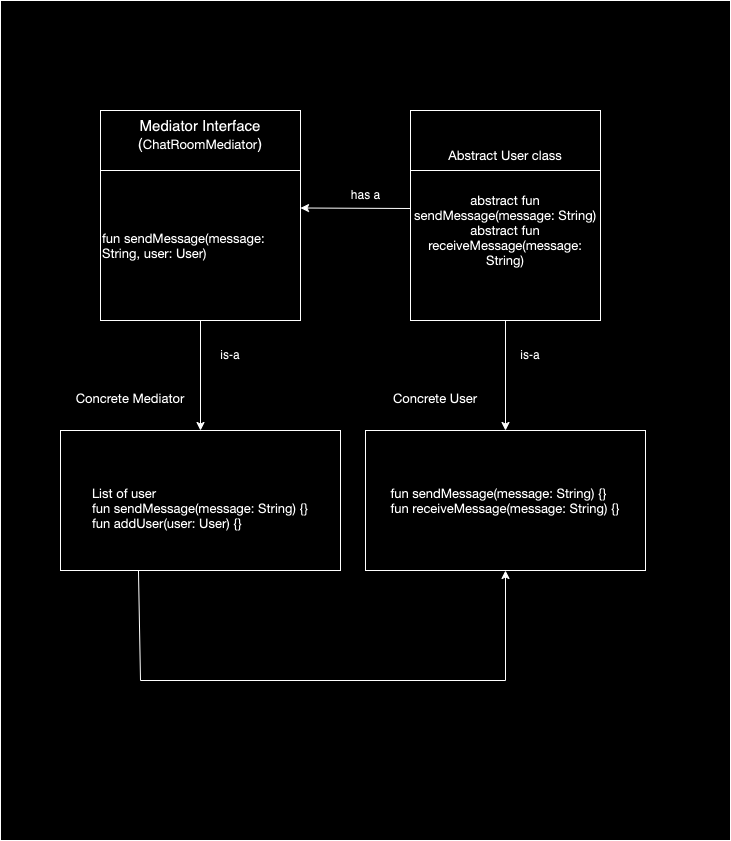

The diagram above was exported from draw.io. Its source (the exported page's mxGraphModel, read from the mxfile embedded in the PNG):
<mxGraphModel dx="946" dy="2824" grid="1" gridSize="10" guides="1" tooltips="1" connect="1" arrows="1" fold="1" page="1" pageScale="1" pageWidth="1654" pageHeight="2336" math="0" shadow="0">
  <root>
    <mxCell id="0" />
    <mxCell id="1" parent="0" />
    <mxCell id="UBpGJLKZrUKNSmnZt-1g-38" value="" style="rounded=0;whiteSpace=wrap;html=1;" vertex="1" parent="1">
      <mxGeometry x="20" y="-30" width="730" height="840" as="geometry" />
    </mxCell>
    <mxCell id="UBpGJLKZrUKNSmnZt-1g-2" value="" style="rounded=0;whiteSpace=wrap;html=1;" vertex="1" parent="1">
      <mxGeometry x="430" y="80" width="190" height="210" as="geometry" />
    </mxCell>
    <mxCell id="UBpGJLKZrUKNSmnZt-1g-20" value="&lt;span style=&quot;font-size: 15px;&quot;&gt;Mediator Interface&lt;/span&gt;&lt;div&gt;&lt;span style=&quot;font-size: 15px;&quot;&gt;(&lt;/span&gt;&lt;span style=&quot;font-family: &amp;quot;Helvetica Neue&amp;quot;; font-size: 13px; text-align: start; background-color: initial;&quot;&gt;ChatRoomMediator&lt;/span&gt;&lt;span style=&quot;font-size: 15px; background-color: initial;&quot;&gt;)&lt;/span&gt;&lt;/div&gt;&lt;div&gt;&lt;div style=&quot;font-size: 15px;&quot;&gt;&lt;font style=&quot;font-size: 15px;&quot;&gt;&lt;br&gt;&lt;/font&gt;&lt;/div&gt;&lt;div style=&quot;font-size: 15px;&quot;&gt;&lt;font style=&quot;font-size: 15px;&quot;&gt;&lt;br&gt;&lt;/font&gt;&lt;/div&gt;&lt;div style=&quot;font-size: 15px;&quot;&gt;&lt;font style=&quot;font-size: 15px;&quot;&gt;&lt;br&gt;&lt;/font&gt;&lt;/div&gt;&lt;div style=&quot;font-size: 15px;&quot;&gt;&lt;font style=&quot;font-size: 15px;&quot;&gt;&lt;br&gt;&lt;/font&gt;&lt;/div&gt;&lt;div style=&quot;font-size: 15px;&quot;&gt;&lt;font style=&quot;font-size: 15px;&quot;&gt;&lt;br&gt;&lt;/font&gt;&lt;/div&gt;&lt;div style=&quot;text-align: left; font-size: 15px;&quot;&gt;&lt;font style=&quot;font-size: 15px;&quot;&gt;&lt;br&gt;&lt;/font&gt;&lt;/div&gt;&lt;div style=&quot;font-size: 15px;&quot;&gt;&lt;font style=&quot;font-size: 15px;&quot;&gt;&lt;br&gt;&lt;/font&gt;&lt;/div&gt;&lt;div style=&quot;font-size: 15px;&quot;&gt;&lt;font style=&quot;font-size: 15px;&quot;&gt;&lt;br&gt;&lt;/font&gt;&lt;/div&gt;&lt;div style=&quot;font-size: 15px;&quot;&gt;&lt;br&gt;&lt;/div&gt;&lt;/div&gt;" style="rounded=0;whiteSpace=wrap;html=1;" vertex="1" parent="1">
      <mxGeometry x="120" y="80" width="200" height="210" as="geometry" />
    </mxCell>
    <mxCell id="UBpGJLKZrUKNSmnZt-1g-55" value="" style="edgeStyle=orthogonalEdgeStyle;rounded=0;orthogonalLoop=1;jettySize=auto;html=1;" edge="1" parent="1" source="UBpGJLKZrUKNSmnZt-1g-21" target="UBpGJLKZrUKNSmnZt-1g-54">
      <mxGeometry relative="1" as="geometry" />
    </mxCell>
    <mxCell id="UBpGJLKZrUKNSmnZt-1g-21" value="&lt;div style=&quot;font-size: 15px;&quot;&gt;&lt;p style=&quot;margin: 0px; font-variant-numeric: normal; font-variant-east-asian: normal; font-variant-alternates: normal; font-size-adjust: none; font-kerning: auto; font-optical-sizing: auto; font-feature-settings: normal; font-variation-settings: normal; font-variant-position: normal; font-stretch: normal; font-size: 13px; line-height: normal; font-family: &amp;quot;Helvetica Neue&amp;quot;;&quot; class=&quot;p1&quot;&gt;fun sendMessage(message: String, user: User)&lt;/p&gt;&lt;/div&gt;" style="rounded=0;whiteSpace=wrap;html=1;align=left;" vertex="1" parent="1">
      <mxGeometry x="120" y="140" width="200" height="150" as="geometry" />
    </mxCell>
    <mxCell id="UBpGJLKZrUKNSmnZt-1g-23" value="" style="endArrow=classic;html=1;rounded=0;exitX=1;exitY=0.25;exitDx=0;exitDy=0;entryX=1;entryY=0.25;entryDx=0;entryDy=0;" edge="1" parent="1" target="UBpGJLKZrUKNSmnZt-1g-21">
      <mxGeometry width="50" height="50" relative="1" as="geometry">
        <mxPoint x="430" y="178" as="sourcePoint" />
        <mxPoint x="334" y="178" as="targetPoint" />
      </mxGeometry>
    </mxCell>
    <mxCell id="UBpGJLKZrUKNSmnZt-1g-24" value="has a" style="text;html=1;align=center;verticalAlign=middle;resizable=0;points=[];autosize=1;strokeColor=none;fillColor=none;" vertex="1" parent="1">
      <mxGeometry x="360" y="150" width="50" height="30" as="geometry" />
    </mxCell>
    <mxCell id="UBpGJLKZrUKNSmnZt-1g-52" value="" style="edgeStyle=orthogonalEdgeStyle;rounded=0;orthogonalLoop=1;jettySize=auto;html=1;" edge="1" parent="1" source="UBpGJLKZrUKNSmnZt-1g-42" target="UBpGJLKZrUKNSmnZt-1g-43">
      <mxGeometry relative="1" as="geometry" />
    </mxCell>
    <mxCell id="UBpGJLKZrUKNSmnZt-1g-42" value="&lt;p style=&quot;margin: 0px; font-variant-numeric: normal; font-variant-east-asian: normal; font-variant-alternates: normal; font-size-adjust: none; font-kerning: auto; font-optical-sizing: auto; font-feature-settings: normal; font-variation-settings: normal; font-variant-position: normal; font-stretch: normal; font-size: 13px; line-height: normal; font-family: &amp;quot;Helvetica Neue&amp;quot;; text-align: start;&quot; class=&quot;p1&quot;&gt;&lt;br&gt;&lt;/p&gt;&lt;p style=&quot;margin: 0px; font-variant-numeric: normal; font-variant-east-asian: normal; font-variant-alternates: normal; font-size-adjust: none; font-kerning: auto; font-optical-sizing: auto; font-feature-settings: normal; font-variation-settings: normal; font-variant-position: normal; font-stretch: normal; font-size: 13px; line-height: normal; font-family: &amp;quot;Helvetica Neue&amp;quot;; text-align: start;&quot; class=&quot;p1&quot;&gt;&lt;br&gt;&lt;/p&gt;&lt;p style=&quot;margin: 0px; font-variant-numeric: normal; font-variant-east-asian: normal; font-variant-alternates: normal; font-size-adjust: none; font-kerning: auto; font-optical-sizing: auto; font-feature-settings: normal; font-variation-settings: normal; font-variant-position: normal; font-stretch: normal; font-size: 13px; line-height: normal; font-family: &amp;quot;Helvetica Neue&amp;quot;; text-align: start;&quot; class=&quot;p1&quot;&gt;&lt;br&gt;&lt;/p&gt;&lt;p style=&quot;margin: 0px; font-variant-numeric: normal; font-variant-east-asian: normal; font-variant-alternates: normal; font-size-adjust: none; font-kerning: auto; font-optical-sizing: auto; font-feature-settings: normal; font-variation-settings: normal; font-variant-position: normal; font-stretch: normal; font-size: 13px; line-height: normal; font-family: &amp;quot;Helvetica Neue&amp;quot;; text-align: start;&quot; class=&quot;p1&quot;&gt;&lt;br&gt;&lt;/p&gt;&lt;p style=&quot;margin: 0px; font-variant-numeric: normal; font-variant-east-asian: normal; font-variant-alternates: normal; font-size-adjust: none; font-kerning: auto; font-optical-sizing: auto; font-feature-settings: normal; font-variation-settings: normal; font-variant-position: normal; font-stretch: normal; font-size: 13px; line-height: normal; font-family: &amp;quot;Helvetica Neue&amp;quot;; text-align: start;&quot; class=&quot;p1&quot;&gt;&lt;br&gt;&lt;/p&gt;&lt;p style=&quot;margin: 0px; font-variant-numeric: normal; font-variant-east-asian: normal; font-variant-alternates: normal; font-size-adjust: none; font-kerning: auto; font-optical-sizing: auto; font-feature-settings: normal; font-variation-settings: normal; font-variant-position: normal; font-stretch: normal; font-size: 13px; line-height: normal; font-family: &amp;quot;Helvetica Neue&amp;quot;; text-align: start;&quot; class=&quot;p1&quot;&gt;&lt;br&gt;&lt;/p&gt;&lt;p style=&quot;margin: 0px; font-variant-numeric: normal; font-variant-east-asian: normal; font-variant-alternates: normal; font-size-adjust: none; font-kerning: auto; font-optical-sizing: auto; font-feature-settings: normal; font-variation-settings: normal; font-variant-position: normal; font-stretch: normal; font-size: 13px; line-height: normal; font-family: &amp;quot;Helvetica Neue&amp;quot;;&quot; class=&quot;p1&quot;&gt;Abstract User class&lt;/p&gt;&lt;p style=&quot;margin: 0px; font-variant-numeric: normal; font-variant-east-asian: normal; font-variant-alternates: normal; font-size-adjust: none; font-kerning: auto; font-optical-sizing: auto; font-feature-settings: normal; font-variation-settings: normal; font-variant-position: normal; font-stretch: normal; font-size: 13px; line-height: normal; font-family: &amp;quot;Helvetica Neue&amp;quot;;&quot; class=&quot;p1&quot;&gt;&lt;br&gt;&lt;/p&gt;&lt;p style=&quot;margin: 0px; font-variant-numeric: normal; font-variant-east-asian: normal; font-variant-alternates: normal; font-size-adjust: none; font-kerning: auto; font-optical-sizing: auto; font-feature-settings: normal; font-variation-settings: normal; font-variant-position: normal; font-stretch: normal; font-size: 13px; line-height: normal; font-family: &amp;quot;Helvetica Neue&amp;quot;;&quot; class=&quot;p1&quot;&gt;&lt;br&gt;&lt;/p&gt;&lt;p style=&quot;margin: 0px; font-variant-numeric: normal; font-variant-east-asian: normal; font-variant-alternates: normal; font-size-adjust: none; font-kerning: auto; font-optical-sizing: auto; font-feature-settings: normal; font-variation-settings: normal; font-variant-position: normal; font-stretch: normal; font-size: 13px; line-height: normal; font-family: &amp;quot;Helvetica Neue&amp;quot;;&quot; class=&quot;p1&quot;&gt;abstract fun sendMessage(message: String)&lt;/p&gt;&lt;p style=&quot;margin: 0px; font-variant-numeric: normal; font-variant-east-asian: normal; font-variant-alternates: normal; font-size-adjust: none; font-kerning: auto; font-optical-sizing: auto; font-feature-settings: normal; font-variation-settings: normal; font-variant-position: normal; font-stretch: normal; font-size: 13px; line-height: normal; font-family: &amp;quot;Helvetica Neue&amp;quot;;&quot; class=&quot;p1&quot;&gt;abstract fun receiveMessage(message: String)&lt;/p&gt;&lt;p style=&quot;margin: 0px; font-variant-numeric: normal; font-variant-east-asian: normal; font-variant-alternates: normal; font-size-adjust: none; font-kerning: auto; font-optical-sizing: auto; font-feature-settings: normal; font-variation-settings: normal; font-variant-position: normal; font-stretch: normal; font-size: 13px; line-height: normal; font-family: &amp;quot;Helvetica Neue&amp;quot;;&quot; class=&quot;p1&quot;&gt;&lt;br&gt;&lt;/p&gt;&lt;p style=&quot;margin: 0px; font-variant-numeric: normal; font-variant-east-asian: normal; font-variant-alternates: normal; font-size-adjust: none; font-kerning: auto; font-optical-sizing: auto; font-feature-settings: normal; font-variation-settings: normal; font-variant-position: normal; font-stretch: normal; font-size: 13px; line-height: normal; font-family: &amp;quot;Helvetica Neue&amp;quot;; text-align: start;&quot; class=&quot;p1&quot;&gt;&lt;br&gt;&lt;/p&gt;&lt;p style=&quot;margin: 0px; font-variant-numeric: normal; font-variant-east-asian: normal; font-variant-alternates: normal; font-size-adjust: none; font-kerning: auto; font-optical-sizing: auto; font-feature-settings: normal; font-variation-settings: normal; font-variant-position: normal; font-stretch: normal; font-size: 13px; line-height: normal; font-family: &amp;quot;Helvetica Neue&amp;quot;; text-align: start;&quot; class=&quot;p1&quot;&gt;&lt;br&gt;&lt;/p&gt;&lt;p style=&quot;margin: 0px; font-variant-numeric: normal; font-variant-east-asian: normal; font-variant-alternates: normal; font-size-adjust: none; font-kerning: auto; font-optical-sizing: auto; font-feature-settings: normal; font-variation-settings: normal; font-variant-position: normal; font-stretch: normal; font-size: 13px; line-height: normal; font-family: &amp;quot;Helvetica Neue&amp;quot;; text-align: start;&quot; class=&quot;p1&quot;&gt;&lt;br&gt;&lt;/p&gt;&lt;p style=&quot;margin: 0px; font-variant-numeric: normal; font-variant-east-asian: normal; font-variant-alternates: normal; font-size-adjust: none; font-kerning: auto; font-optical-sizing: auto; font-feature-settings: normal; font-variation-settings: normal; font-variant-position: normal; font-stretch: normal; font-size: 13px; line-height: normal; font-family: &amp;quot;Helvetica Neue&amp;quot;; text-align: start;&quot; class=&quot;p1&quot;&gt;&lt;br&gt;&lt;/p&gt;&lt;p style=&quot;margin: 0px; font-variant-numeric: normal; font-variant-east-asian: normal; font-variant-alternates: normal; font-size-adjust: none; font-kerning: auto; font-optical-sizing: auto; font-feature-settings: normal; font-variation-settings: normal; font-variant-position: normal; font-stretch: normal; font-size: 13px; line-height: normal; font-family: &amp;quot;Helvetica Neue&amp;quot;; text-align: start;&quot; class=&quot;p1&quot;&gt;&lt;br&gt;&lt;/p&gt;&lt;p style=&quot;margin: 0px; font-variant-numeric: normal; font-variant-east-asian: normal; font-variant-alternates: normal; font-size-adjust: none; font-kerning: auto; font-optical-sizing: auto; font-feature-settings: normal; font-variation-settings: normal; font-variant-position: normal; font-stretch: normal; font-size: 13px; line-height: normal; font-family: &amp;quot;Helvetica Neue&amp;quot;; text-align: start;&quot; class=&quot;p1&quot;&gt;&lt;br&gt;&lt;/p&gt;&lt;p style=&quot;margin: 0px; font-variant-numeric: normal; font-variant-east-asian: normal; font-variant-alternates: normal; font-size-adjust: none; font-kerning: auto; font-optical-sizing: auto; font-feature-settings: normal; font-variation-settings: normal; font-variant-position: normal; font-stretch: normal; font-size: 13px; line-height: normal; font-family: &amp;quot;Helvetica Neue&amp;quot;; text-align: start;&quot; class=&quot;p1&quot;&gt;&lt;br&gt;&lt;/p&gt;&lt;p style=&quot;margin: 0px; font-variant-numeric: normal; font-variant-east-asian: normal; font-variant-alternates: normal; font-size-adjust: none; font-kerning: auto; font-optical-sizing: auto; font-feature-settings: normal; font-variation-settings: normal; font-variant-position: normal; font-stretch: normal; font-size: 13px; line-height: normal; font-family: &amp;quot;Helvetica Neue&amp;quot;; text-align: start;&quot; class=&quot;p1&quot;&gt;&lt;br&gt;&lt;/p&gt;&lt;p style=&quot;margin: 0px; font-variant-numeric: normal; font-variant-east-asian: normal; font-variant-alternates: normal; font-size-adjust: none; font-kerning: auto; font-optical-sizing: auto; font-feature-settings: normal; font-variation-settings: normal; font-variant-position: normal; font-stretch: normal; font-size: 13px; line-height: normal; font-family: &amp;quot;Helvetica Neue&amp;quot;; text-align: start;&quot; class=&quot;p1&quot;&gt;&lt;br&gt;&lt;/p&gt;&lt;p style=&quot;margin: 0px; font-variant-numeric: normal; font-variant-east-asian: normal; font-variant-alternates: normal; font-size-adjust: none; font-kerning: auto; font-optical-sizing: auto; font-feature-settings: normal; font-variation-settings: normal; font-variant-position: normal; font-stretch: normal; font-size: 13px; line-height: normal; font-family: &amp;quot;Helvetica Neue&amp;quot;; text-align: start;&quot; class=&quot;p1&quot;&gt;&lt;br&gt;&lt;/p&gt;" style="rounded=0;whiteSpace=wrap;html=1;" vertex="1" parent="1">
      <mxGeometry x="430" y="140" width="190" height="150" as="geometry" />
    </mxCell>
    <mxCell id="UBpGJLKZrUKNSmnZt-1g-43" value="&lt;p style=&quot;margin: 0px; font-variant-numeric: normal; font-variant-east-asian: normal; font-variant-alternates: normal; font-size-adjust: none; font-kerning: auto; font-optical-sizing: auto; font-feature-settings: normal; font-variation-settings: normal; font-variant-position: normal; font-stretch: normal; font-size: 13px; line-height: normal; font-family: &amp;quot;Helvetica Neue&amp;quot;; text-align: start;&quot; class=&quot;p1&quot;&gt;&lt;span style=&quot;background-color: initial;&quot;&gt;fun sendMessage(message: String) {&lt;/span&gt;&lt;span style=&quot;background-color: initial;&quot;&gt;}&lt;/span&gt;&lt;br&gt;&lt;/p&gt;&lt;p style=&quot;margin: 0px; font-variant-numeric: normal; font-variant-east-asian: normal; font-variant-alternates: normal; font-size-adjust: none; font-kerning: auto; font-optical-sizing: auto; font-feature-settings: normal; font-variation-settings: normal; font-variant-position: normal; font-stretch: normal; font-size: 13px; line-height: normal; font-family: &amp;quot;Helvetica Neue&amp;quot;; text-align: start;&quot; class=&quot;p1&quot;&gt;fun receiveMessage(message: String) {&lt;span style=&quot;background-color: initial;&quot;&gt;}&lt;/span&gt;&lt;/p&gt;" style="rounded=0;whiteSpace=wrap;html=1;" vertex="1" parent="1">
      <mxGeometry x="385" y="400" width="280" height="140" as="geometry" />
    </mxCell>
    <mxCell id="UBpGJLKZrUKNSmnZt-1g-50" value="is-a" style="text;html=1;align=center;verticalAlign=middle;whiteSpace=wrap;rounded=0;" vertex="1" parent="1">
      <mxGeometry x="520" y="310" width="60" height="30" as="geometry" />
    </mxCell>
    <mxCell id="UBpGJLKZrUKNSmnZt-1g-53" value="&lt;p style=&quot;margin: 0px; font-variant-numeric: normal; font-variant-east-asian: normal; font-variant-alternates: normal; font-size-adjust: none; font-kerning: auto; font-optical-sizing: auto; font-feature-settings: normal; font-variation-settings: normal; font-variant-position: normal; font-stretch: normal; font-size: 13px; line-height: normal; font-family: &amp;quot;Helvetica Neue&amp;quot;; text-align: start;&quot; class=&quot;p1&quot;&gt;Concrete User&lt;/p&gt;&lt;p style=&quot;margin: 0px; font-variant-numeric: normal; font-variant-east-asian: normal; font-variant-alternates: normal; font-size-adjust: none; font-kerning: auto; font-optical-sizing: auto; font-feature-settings: normal; font-variation-settings: normal; font-variant-position: normal; font-stretch: normal; font-size: 13px; line-height: normal; font-family: &amp;quot;Helvetica Neue&amp;quot;; text-align: start;&quot; class=&quot;p1&quot;&gt;&lt;br&gt;&lt;/p&gt;" style="text;html=1;align=center;verticalAlign=middle;whiteSpace=wrap;rounded=0;" vertex="1" parent="1">
      <mxGeometry x="400" y="360" width="110" height="30" as="geometry" />
    </mxCell>
    <mxCell id="UBpGJLKZrUKNSmnZt-1g-54" value="&lt;p style=&quot;margin: 0px; font-variant-numeric: normal; font-variant-east-asian: normal; font-variant-alternates: normal; font-size-adjust: none; font-kerning: auto; font-optical-sizing: auto; font-feature-settings: normal; font-variation-settings: normal; font-variant-position: normal; font-stretch: normal; font-size: 13px; line-height: normal; font-family: &amp;quot;Helvetica Neue&amp;quot;; text-align: start;&quot; class=&quot;p1&quot;&gt;&lt;br&gt;&lt;/p&gt;&lt;p style=&quot;margin: 0px; font-variant-numeric: normal; font-variant-east-asian: normal; font-variant-alternates: normal; font-size-adjust: none; font-kerning: auto; font-optical-sizing: auto; font-feature-settings: normal; font-variation-settings: normal; font-variant-position: normal; font-stretch: normal; font-size: 13px; line-height: normal; font-family: &amp;quot;Helvetica Neue&amp;quot;; text-align: start;&quot; class=&quot;p1&quot;&gt;List of user&lt;/p&gt;&lt;p style=&quot;margin: 0px; font-variant-numeric: normal; font-variant-east-asian: normal; font-variant-alternates: normal; font-size-adjust: none; font-kerning: auto; font-optical-sizing: auto; font-feature-settings: normal; font-variation-settings: normal; font-variant-position: normal; font-stretch: normal; font-size: 13px; line-height: normal; font-family: &amp;quot;Helvetica Neue&amp;quot;; text-align: start;&quot; class=&quot;p1&quot;&gt;fun sendMessage(message: String) {&lt;span style=&quot;background-color: initial;&quot;&gt;}&lt;/span&gt;&lt;/p&gt;&lt;p style=&quot;margin: 0px; font-variant-numeric: normal; font-variant-east-asian: normal; font-variant-alternates: normal; font-size-adjust: none; font-kerning: auto; font-optical-sizing: auto; font-feature-settings: normal; font-variation-settings: normal; font-variant-position: normal; font-stretch: normal; font-size: 13px; line-height: normal; font-family: &amp;quot;Helvetica Neue&amp;quot;; min-height: 15px; text-align: start;&quot; class=&quot;p2&quot;&gt;&lt;span style=&quot;background-color: initial;&quot;&gt;fun addUser(user: User) {&lt;/span&gt;&lt;span style=&quot;background-color: initial;&quot;&gt;}&lt;/span&gt;&lt;br&gt;&lt;/p&gt;" style="rounded=0;whiteSpace=wrap;html=1;" vertex="1" parent="1">
      <mxGeometry x="80" y="400" width="280" height="140" as="geometry" />
    </mxCell>
    <mxCell id="UBpGJLKZrUKNSmnZt-1g-56" value="&lt;p style=&quot;margin: 0px; font-variant-numeric: normal; font-variant-east-asian: normal; font-variant-alternates: normal; font-size-adjust: none; font-kerning: auto; font-optical-sizing: auto; font-feature-settings: normal; font-variation-settings: normal; font-variant-position: normal; font-stretch: normal; font-size: 13px; line-height: normal; font-family: &amp;quot;Helvetica Neue&amp;quot;; text-align: start;&quot; class=&quot;p1&quot;&gt;Concrete Mediator&lt;/p&gt;&lt;p style=&quot;margin: 0px; font-variant-numeric: normal; font-variant-east-asian: normal; font-variant-alternates: normal; font-size-adjust: none; font-kerning: auto; font-optical-sizing: auto; font-feature-settings: normal; font-variation-settings: normal; font-variant-position: normal; font-stretch: normal; font-size: 13px; line-height: normal; font-family: &amp;quot;Helvetica Neue&amp;quot;; text-align: start;&quot; class=&quot;p1&quot;&gt;&lt;br&gt;&lt;/p&gt;" style="text;html=1;align=center;verticalAlign=middle;whiteSpace=wrap;rounded=0;" vertex="1" parent="1">
      <mxGeometry x="90" y="360" width="120" height="30" as="geometry" />
    </mxCell>
    <mxCell id="UBpGJLKZrUKNSmnZt-1g-57" value="is-a" style="text;html=1;align=center;verticalAlign=middle;whiteSpace=wrap;rounded=0;" vertex="1" parent="1">
      <mxGeometry x="220" y="310" width="60" height="30" as="geometry" />
    </mxCell>
    <mxCell id="UBpGJLKZrUKNSmnZt-1g-58" value="" style="endArrow=classic;html=1;rounded=0;exitX=0.189;exitY=0.679;exitDx=0;exitDy=0;exitPerimeter=0;entryX=0.5;entryY=1;entryDx=0;entryDy=0;" edge="1" parent="1" source="UBpGJLKZrUKNSmnZt-1g-38" target="UBpGJLKZrUKNSmnZt-1g-43">
      <mxGeometry width="50" height="50" relative="1" as="geometry">
        <mxPoint x="230" y="670" as="sourcePoint" />
        <mxPoint x="520" y="720" as="targetPoint" />
        <Array as="points">
          <mxPoint x="160" y="650" />
          <mxPoint x="525" y="650" />
        </Array>
      </mxGeometry>
    </mxCell>
  </root>
</mxGraphModel>